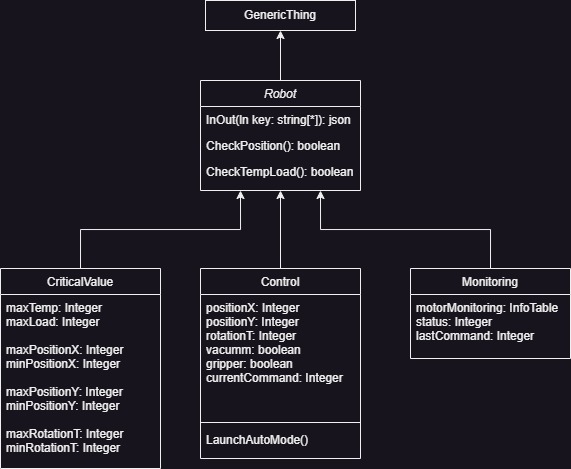

The diagram above was exported from draw.io. Its source (the exported page's mxGraphModel, read from the mxfile embedded in the PNG):
<mxGraphModel dx="773" dy="564" grid="1" gridSize="10" guides="1" tooltips="1" connect="1" arrows="1" fold="1" page="1" pageScale="1" pageWidth="827" pageHeight="1169" math="0" shadow="0">
  <root>
    <mxCell id="WIyWlLk6GJQsqaUBKTNV-0" />
    <mxCell id="WIyWlLk6GJQsqaUBKTNV-1" parent="WIyWlLk6GJQsqaUBKTNV-0" />
    <mxCell id="zkfFHV4jXpPFQw0GAbJ--0" value="Robot" style="swimlane;fontStyle=2;align=center;verticalAlign=top;childLayout=stackLayout;horizontal=1;startSize=26;horizontalStack=0;resizeParent=1;resizeLast=0;collapsible=1;marginBottom=0;rounded=0;shadow=0;strokeWidth=1;" parent="WIyWlLk6GJQsqaUBKTNV-1" vertex="1">
      <mxGeometry x="220" y="120" width="160" height="110" as="geometry">
        <mxRectangle x="230" y="140" width="160" height="26" as="alternateBounds" />
      </mxGeometry>
    </mxCell>
    <mxCell id="zkfFHV4jXpPFQw0GAbJ--1" value="InOut(ln key: string[*]): json" style="text;align=left;verticalAlign=top;spacingLeft=4;spacingRight=4;overflow=hidden;rotatable=0;points=[[0,0.5],[1,0.5]];portConstraint=eastwest;" parent="zkfFHV4jXpPFQw0GAbJ--0" vertex="1">
      <mxGeometry y="26" width="160" height="26" as="geometry" />
    </mxCell>
    <mxCell id="zkfFHV4jXpPFQw0GAbJ--2" value="CheckPosition(): boolean" style="text;align=left;verticalAlign=top;spacingLeft=4;spacingRight=4;overflow=hidden;rotatable=0;points=[[0,0.5],[1,0.5]];portConstraint=eastwest;rounded=0;shadow=0;html=0;" parent="zkfFHV4jXpPFQw0GAbJ--0" vertex="1">
      <mxGeometry y="52" width="160" height="26" as="geometry" />
    </mxCell>
    <mxCell id="zkfFHV4jXpPFQw0GAbJ--3" value="CheckTempLoad(): boolean" style="text;align=left;verticalAlign=top;spacingLeft=4;spacingRight=4;overflow=hidden;rotatable=0;points=[[0,0.5],[1,0.5]];portConstraint=eastwest;rounded=0;shadow=0;html=0;" parent="zkfFHV4jXpPFQw0GAbJ--0" vertex="1">
      <mxGeometry y="78" width="160" height="26" as="geometry" />
    </mxCell>
    <mxCell id="mjGL1-qoWDXcKOANwVxa-11" style="edgeStyle=orthogonalEdgeStyle;rounded=0;orthogonalLoop=1;jettySize=auto;html=1;exitX=0.5;exitY=0;exitDx=0;exitDy=0;entryX=0.75;entryY=1;entryDx=0;entryDy=0;" edge="1" parent="WIyWlLk6GJQsqaUBKTNV-1" source="zkfFHV4jXpPFQw0GAbJ--13" target="zkfFHV4jXpPFQw0GAbJ--0">
      <mxGeometry relative="1" as="geometry" />
    </mxCell>
    <mxCell id="zkfFHV4jXpPFQw0GAbJ--13" value="Monitoring&#10;" style="swimlane;fontStyle=0;align=center;verticalAlign=top;childLayout=stackLayout;horizontal=1;startSize=26;horizontalStack=0;resizeParent=1;resizeLast=0;collapsible=1;marginBottom=0;rounded=0;shadow=0;strokeWidth=1;" parent="WIyWlLk6GJQsqaUBKTNV-1" vertex="1">
      <mxGeometry x="430" y="308" width="160" height="90" as="geometry">
        <mxRectangle x="340" y="380" width="170" height="26" as="alternateBounds" />
      </mxGeometry>
    </mxCell>
    <mxCell id="zkfFHV4jXpPFQw0GAbJ--14" value="motorMonitoring: InfoTable&#10;status: Integer&#10;lastCommand: Integer" style="text;align=left;verticalAlign=top;spacingLeft=4;spacingRight=4;overflow=hidden;rotatable=0;points=[[0,0.5],[1,0.5]];portConstraint=eastwest;" parent="zkfFHV4jXpPFQw0GAbJ--13" vertex="1">
      <mxGeometry y="26" width="160" height="54" as="geometry" />
    </mxCell>
    <mxCell id="mjGL1-qoWDXcKOANwVxa-0" value="GenericThing" style="rounded=0;whiteSpace=wrap;html=1;" vertex="1" parent="WIyWlLk6GJQsqaUBKTNV-1">
      <mxGeometry x="225" y="40" width="150" height="30" as="geometry" />
    </mxCell>
    <mxCell id="mjGL1-qoWDXcKOANwVxa-1" value="" style="endArrow=classic;html=1;rounded=0;entryX=0.5;entryY=1;entryDx=0;entryDy=0;exitX=0.5;exitY=0;exitDx=0;exitDy=0;" edge="1" parent="WIyWlLk6GJQsqaUBKTNV-1" source="zkfFHV4jXpPFQw0GAbJ--0" target="mjGL1-qoWDXcKOANwVxa-0">
      <mxGeometry width="50" height="50" relative="1" as="geometry">
        <mxPoint x="390" y="530" as="sourcePoint" />
        <mxPoint x="440" y="480" as="targetPoint" />
      </mxGeometry>
    </mxCell>
    <mxCell id="mjGL1-qoWDXcKOANwVxa-10" style="edgeStyle=orthogonalEdgeStyle;rounded=0;orthogonalLoop=1;jettySize=auto;html=1;exitX=0.5;exitY=0;exitDx=0;exitDy=0;entryX=0.5;entryY=1;entryDx=0;entryDy=0;" edge="1" parent="WIyWlLk6GJQsqaUBKTNV-1" source="mjGL1-qoWDXcKOANwVxa-2" target="zkfFHV4jXpPFQw0GAbJ--0">
      <mxGeometry relative="1" as="geometry" />
    </mxCell>
    <mxCell id="mjGL1-qoWDXcKOANwVxa-2" value="Control" style="swimlane;fontStyle=0;align=center;verticalAlign=top;childLayout=stackLayout;horizontal=1;startSize=26;horizontalStack=0;resizeParent=1;resizeLast=0;collapsible=1;marginBottom=0;rounded=0;shadow=0;strokeWidth=1;" vertex="1" parent="WIyWlLk6GJQsqaUBKTNV-1">
      <mxGeometry x="220" y="308" width="160" height="190" as="geometry">
        <mxRectangle x="340" y="380" width="170" height="26" as="alternateBounds" />
      </mxGeometry>
    </mxCell>
    <mxCell id="mjGL1-qoWDXcKOANwVxa-3" value="positionX: Integer&#10;positionY: Integer&#10;rotationT: Integer&#10;vacumm: boolean&#10;gripper: boolean&#10;currentCommand: Integer" style="text;align=left;verticalAlign=top;spacingLeft=4;spacingRight=4;overflow=hidden;rotatable=0;points=[[0,0.5],[1,0.5]];portConstraint=eastwest;" vertex="1" parent="mjGL1-qoWDXcKOANwVxa-2">
      <mxGeometry y="26" width="160" height="124" as="geometry" />
    </mxCell>
    <mxCell id="mjGL1-qoWDXcKOANwVxa-4" value="" style="line;html=1;strokeWidth=1;align=left;verticalAlign=middle;spacingTop=-1;spacingLeft=3;spacingRight=3;rotatable=0;labelPosition=right;points=[];portConstraint=eastwest;" vertex="1" parent="mjGL1-qoWDXcKOANwVxa-2">
      <mxGeometry y="150" width="160" height="8" as="geometry" />
    </mxCell>
    <mxCell id="mjGL1-qoWDXcKOANwVxa-13" value="LaunchAutoMode()" style="text;align=left;verticalAlign=top;spacingLeft=4;spacingRight=4;overflow=hidden;rotatable=0;points=[[0,0.5],[1,0.5]];portConstraint=eastwest;" vertex="1" parent="mjGL1-qoWDXcKOANwVxa-2">
      <mxGeometry y="158" width="160" height="26" as="geometry" />
    </mxCell>
    <mxCell id="mjGL1-qoWDXcKOANwVxa-9" style="edgeStyle=orthogonalEdgeStyle;rounded=0;orthogonalLoop=1;jettySize=auto;html=1;exitX=0.5;exitY=0;exitDx=0;exitDy=0;entryX=0.25;entryY=1;entryDx=0;entryDy=0;" edge="1" parent="WIyWlLk6GJQsqaUBKTNV-1" source="mjGL1-qoWDXcKOANwVxa-5" target="zkfFHV4jXpPFQw0GAbJ--0">
      <mxGeometry relative="1" as="geometry" />
    </mxCell>
    <mxCell id="mjGL1-qoWDXcKOANwVxa-5" value="CriticalValue" style="swimlane;fontStyle=0;align=center;verticalAlign=top;childLayout=stackLayout;horizontal=1;startSize=26;horizontalStack=0;resizeParent=1;resizeLast=0;collapsible=1;marginBottom=0;rounded=0;shadow=0;strokeWidth=1;" vertex="1" parent="WIyWlLk6GJQsqaUBKTNV-1">
      <mxGeometry x="20" y="308" width="160" height="200" as="geometry">
        <mxRectangle x="340" y="380" width="170" height="26" as="alternateBounds" />
      </mxGeometry>
    </mxCell>
    <mxCell id="mjGL1-qoWDXcKOANwVxa-6" value="maxTemp: Integer&#10;maxLoad: Integer&#10;&#10;maxPositionX: Integer&#10;minPositionX: Integer&#10;&#10;maxPositionY: Integer&#10;minPositionY: Integer&#10;&#10;maxRotationT: Integer&#10;minRotationT: Integer" style="text;align=left;verticalAlign=top;spacingLeft=4;spacingRight=4;overflow=hidden;rotatable=0;points=[[0,0.5],[1,0.5]];portConstraint=eastwest;" vertex="1" parent="mjGL1-qoWDXcKOANwVxa-5">
      <mxGeometry y="26" width="160" height="164" as="geometry" />
    </mxCell>
  </root>
</mxGraphModel>